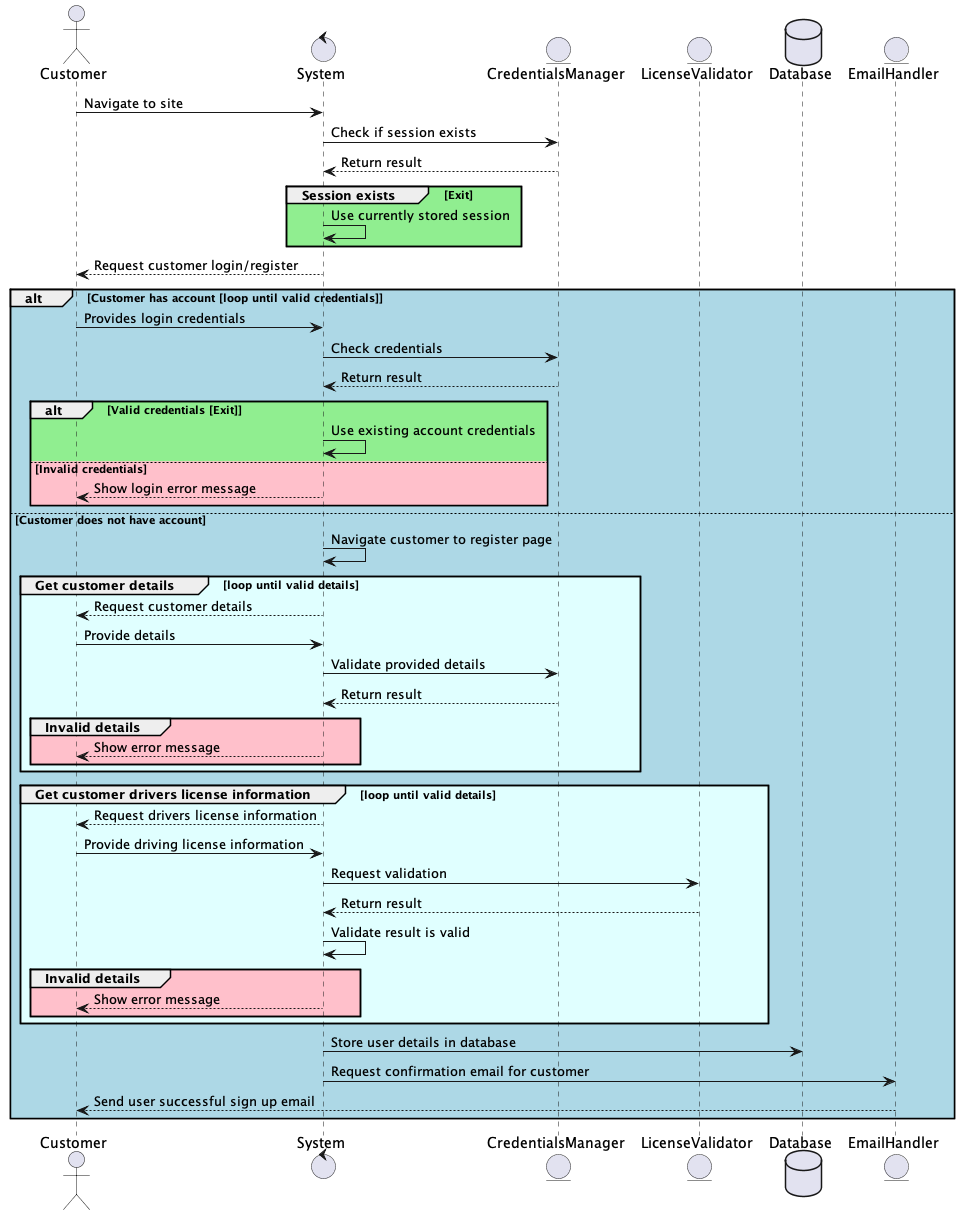

The diagram above was rendered by PlantUML. Its source (embedded in the PNG):
@startuml
actor Customer as cus
control System as sys
entity CredentialsManager as creds
entity LicenseValidator as license
database Database as db
entity EmailHandler as email

cus -> sys : Navigate to site
sys -> creds : Check if session exists
sys <-- creds : Return result
group #LightGreen Session exists [Exit]
  sys -> sys : Use currently stored session
end

cus <-- sys : Request customer login/register
alt #LightBlue Customer has account [loop until valid credentials]
  cus -> sys : Provides login credentials
  sys -> creds : Check credentials
  sys <-- creds : Return result
  alt #LightGreen Valid credentials [Exit]
    sys -> sys : Use existing account credentials
  else #Pink Invalid credentials
    cus <-- sys : Show login error message
  end
else Customer does not have account
  sys -> sys : Navigate customer to register page
  group #LightCyan Get customer details [loop until valid details]
    cus <-- sys : Request customer details
    cus -> sys : Provide details
    sys -> creds : Validate provided details
    sys <-- creds : Return result
    group #Pink Invalid details
      cus <-- sys : Show error message
    end
  end

  group #LightCyan Get customer drivers license information [loop until valid details]
    cus <-- sys : Request drivers license information
    cus -> sys : Provide driving license information
    sys -> license : Request validation
    sys <-- license : Return result
    sys -> sys : Validate result is valid
    group #Pink Invalid details
      cus <-- sys : Show error message
    end
  end

  sys -> db : Store user details in database
  sys -> email : Request confirmation email for customer
  cus <-- email : Send user successful sign up email
end

@enduml